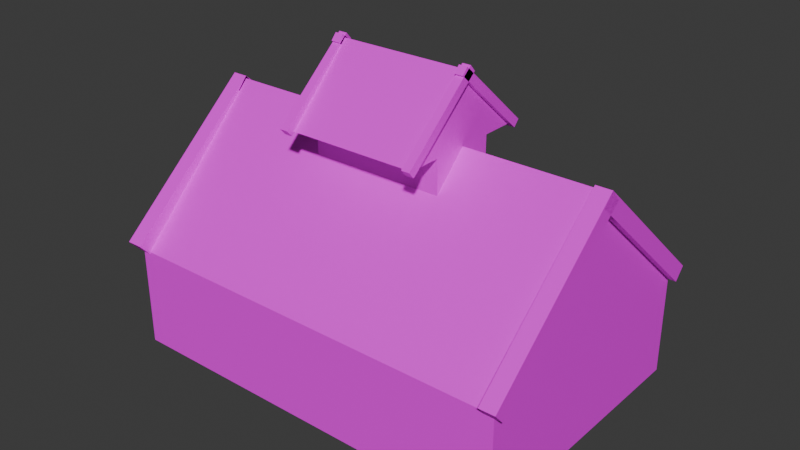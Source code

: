 # Source: Town_Hall.blend  (saved by Blender 4.0.36; exported with 4.5.12 LTS)
import bpy
from mathutils import Matrix  # noqa: F401  (used for matrix-valued properties, if any)

bpy.ops.wm.read_factory_settings(use_empty=True)
scene = bpy.context.scene
scene.name = 'Scene'

# ---- collections
col_collection = bpy.data.collections.new('Collection'); scene.collection.children.link(col_collection)

# ---- images (referenced by path relative to the original .blend; pixels are not part of the script)
import os
ASSET_DIR = os.environ.get("B2B_ASSET_DIR", "")  # directory of the original .blend (textures are referenced by path, not embedded)
HERE = os.path.dirname(os.path.abspath(__file__))  # packed textures are extracted next to this script under _unpacked/

def load_image(name, relpath, width, height, colorspace="sRGB"):
    """Load a texture the original file referenced (path relative to the .blend, or extracted next to this script)."""
    p = next((c for c in (os.path.join(HERE, relpath), os.path.join(ASSET_DIR, relpath)) if relpath and os.path.exists(c)), "")
    if p:
        img = bpy.data.images.load(p, check_existing=True)
        img.name = name
    else:  # same state as the original file: an image datablock whose file is absent (Cycles renders it pink)
        img = bpy.data.images.new(name, width, height)
        img.source = "FILE"
        img.filepath = "//" + (relpath or name)
    img.colorspace_settings.name = colorspace
    return img
img_colour_palette_png = load_image('colour_palette.png', 'textures/colour_palette.png', 1024, 1024, 'sRGB')

# ---- materials (node trees are filled in below, after node groups)
mat_material_001 = bpy.data.materials.new('Material.001')
mat_material_001.use_transparent_shadow = False

# ---- material node trees
mat_material_001.use_nodes = True; mat_material_001.node_tree.nodes.clear()
_N = mat_material_001.node_tree.nodes; _L = mat_material_001.node_tree.links
n0 = _N.new('ShaderNodeBsdfPrincipled'); n0.name = 'Principled BSDF'; n0.location = (10, 300)
n0.inputs[3].default_value = 1.45
n1 = _N.new('ShaderNodeOutputMaterial'); n1.name = 'Material Output'; n1.location = (300, 300)
n2 = _N.new('ShaderNodeTexImage'); n2.name = 'Image Texture'; n2.location = (-353, 269)
n2.image = img_colour_palette_png
_L.new(n0.outputs[0], n1.inputs[0])
_L.new(n2.outputs[0], n0.inputs[0])
n1.is_active_output = True

# ---- world
world_world = bpy.data.worlds.new('World'); scene.world = world_world
world_world.use_nodes = True; world_world.node_tree.nodes.clear()
_N = world_world.node_tree.nodes; _L = world_world.node_tree.links
n0 = _N.new('ShaderNodeOutputWorld'); n0.name = 'World Output'; n0.location = (300, 300)
n1 = _N.new('ShaderNodeBackground'); n1.name = 'Background'; n1.location = (10, 300)
n1.inputs[0].default_value = (0.05088, 0.05088, 0.05088, 1.0)
_L.new(n1.outputs[0], n0.inputs[0])
n0.is_active_output = True
world_world.color = (0.05088, 0.05088, 0.05088)
world_world.use_sun_shadow = False
world_world.sun_shadow_jitter_overblur = 0.0

# ---- meshes
me_cube_001 = bpy.data.meshes.new('Cube.001')
me_cube_001.from_pydata([(-2.0, -1.0, 4.0), (-2.0, -1.0, 6.0), (-2.0, 1.0, 4.0), (-2.0, 1.0, 6.0), (2.0, -1.0, 4.0), (2.0, -1.0, 6.0), (2.0, 1.0, 4.0), (2.0, 1.0, 6.0)], [], [(0, 1, 3, 2), (2, 3, 7, 6), (6, 7, 5, 4), (4, 5, 1, 0), (2, 6, 4, 0), (7, 3, 1, 5)])
_uv = me_cube_001.uv_layers.new(name='UVMap')
_uv.uv.foreach_set('vector', [0.7626, 0.4477, 0.7626, 0.4957, 0.7626, 0.4957, 0.7626, 0.4477, 0.7626, 0.4477, 0.7626, 0.4957, 0.8588, 0.4957, 0.8588, 0.4477, 0.8588, 0.4477, 0.8588, 0.4957, 0.8588, 0.4957, 0.8588, 0.4477, 0.8588, 0.4477, 0.8588, 0.4957, 0.7626, 0.4957, 0.7626, 0.4477, 0.7626, 0.4477, 0.8588, 0.4477, 0.8588, 0.4477, 0.7626, 0.4477, 0.8588, 0.4957, 0.7626, 0.4957, 0.7626, 0.4957, 0.8588, 0.4957])
me_cube_001.materials.append(mat_material_001)
me_cube_001.update()
me_cube_002 = bpy.data.meshes.new('Cube.002')
me_cube_002.from_pydata([(-6.0, -4.0, -1.0), (-6.0, -4.0, 2.0), (-6.0, 4.0, -1.0), (-6.0, 4.0, 2.0), (6.0, -4.0, -1.0), (6.0, -4.0, 2.0), (6.0, 4.0, -1.0), (6.0, 4.0, 2.0)], [], [(0, 1, 3, 2), (2, 3, 7, 6), (6, 7, 5, 4), (4, 5, 1, 0), (2, 6, 4, 0), (7, 3, 1, 5)])
_uv = me_cube_002.uv_layers.new(name='UVMap')
_uv.uv.foreach_set('vector', [0.7642, 0.3908, 0.7626, 0.4921, 0.7626, 0.4921, 0.7642, 0.3908, 0.7642, 0.3908, 0.7626, 0.4921, 0.8577, 0.4921, 0.8593, 0.3908, 0.8593, 0.3908, 0.8577, 0.4921, 0.8577, 0.4921, 0.8593, 0.3908, 0.8593, 0.3908, 0.8577, 0.4921, 0.7626, 0.4921, 0.7642, 0.3908, 0.7642, 0.3908, 0.8593, 0.3908, 0.8593, 0.3908, 0.7642, 0.3908, 0.8577, 0.4921, 0.7626, 0.4921, 0.7626, 0.4921, 0.8577, 0.4921])
me_cube_002.materials.append(mat_material_001)
me_cube_002.update()
me_cube_003 = bpy.data.meshes.new('Cube.003')
me_cube_003.from_pydata([(-6.0, -4.0, 2.0), (-6.0, 0.0, 6.0), (-6.0, 4.0, 2.0), (-6.0, 0.0, 6.0), (6.0, -4.0, 2.0), (6.0, 0.0, 6.0), (6.0, 4.0, 2.0), (6.0, 0.0, 6.0)], [], [(0, 1, 3, 2), (2, 3, 7, 6), (6, 7, 5, 4), (4, 5, 1, 0), (2, 6, 4, 0), (7, 3, 1, 5)])
_uv = me_cube_003.uv_layers.new(name='UVMap')
_uv.uv.foreach_set('vector', [0.4081, 0.6721, 0.4081, 0.7489, 0.4081, 0.7489, 0.4081, 0.6721, 0.4081, 0.6721, 0.4081, 0.7489, 0.4735, 0.7489, 0.4735, 0.6721, 0.4735, 0.6721, 0.4735, 0.7489, 0.4735, 0.7489, 0.4735, 0.6721, 0.4735, 0.6721, 0.4735, 0.7489, 0.4081, 0.7489, 0.4081, 0.6721, 0.4081, 0.6721, 0.4735, 0.6721, 0.4735, 0.6721, 0.4081, 0.6721, 0.4735, 0.7489, 0.4081, 0.7489, 0.4081, 0.7489, 0.4735, 0.7489])
me_cube_003.materials.append(mat_material_001)
me_cube_003.update()
me_cube_004 = bpy.data.meshes.new('Cube.004')
me_cube_004.from_pydata([(-2.0, -2.0, 6.0), (-2.0, 0.0, 8.0), (-2.0, 2.0, 6.0), (-2.0, 0.0, 8.0), (2.0, -2.0, 6.0), (2.0, 0.0, 8.0), (2.0, 2.0, 6.0), (2.0, 0.0, 8.0)], [], [(0, 1, 3, 2), (2, 3, 7, 6), (6, 7, 5, 4), (4, 5, 1, 0), (2, 6, 4, 0), (7, 3, 1, 5)])
_uv = me_cube_004.uv_layers.new(name='UVMap')
_uv.uv.foreach_set('vector', [0.3956, 0.7044, 0.3956, 0.7459, 0.3956, 0.7459, 0.3956, 0.7044, 0.3956, 0.7044, 0.3956, 0.7459, 0.4786, 0.7459, 0.4786, 0.7044, 0.4786, 0.7044, 0.4786, 0.7459, 0.4786, 0.7459, 0.4786, 0.7044, 0.4786, 0.7044, 0.4786, 0.7459, 0.3956, 0.7459, 0.3956, 0.7044, 0.3956, 0.7044, 0.4786, 0.7044, 0.4786, 0.7044, 0.3956, 0.7044, 0.4786, 0.7459, 0.3956, 0.7459, 0.3956, 0.7459, 0.4786, 0.7459])
me_cube_004.materials.append(mat_material_001)
me_cube_004.update()
me_cube_005 = bpy.data.meshes.new('Cube.005')
me_cube_005.from_pydata([(-1.0, -1.0, -1.0), (-1.0, -1.0, 1.0), (-1.0, 1.0, -1.0), (-1.0, 1.0, 1.0), (1.0, -1.0, -1.0), (1.0, -1.0, 1.0), (1.0, 1.0, -1.0), (1.0, 1.0, 1.0)], [], [(0, 1, 3, 2), (2, 3, 7, 6), (6, 7, 5, 4), (4, 5, 1, 0), (2, 6, 4, 0), (7, 3, 1, 5)])
_uv = me_cube_005.uv_layers.new(name='UVMap')
_uv.uv.foreach_set('vector', [0.9874, 0.4877, 0.8877, 0.4875, 0.8877, 0.4957, 0.9874, 0.4959, 0.9874, 0.4959, 0.8877, 0.4957, 0.8877, 0.4957, 0.9874, 0.4959, 0.9874, 0.4959, 0.8877, 0.4957, 0.8877, 0.4875, 0.9874, 0.4877, 0.9874, 0.4877, 0.8877, 0.4875, 0.8877, 0.4875, 0.9874, 0.4877, 0.9874, 0.4959, 0.9874, 0.4959, 0.9874, 0.4877, 0.9874, 0.4877, 0.8877, 0.4957, 0.8877, 0.4957, 0.8877, 0.4875, 0.8877, 0.4875])
me_cube_005.materials.append(mat_material_001)
me_cube_005.update()
me_cube_006 = bpy.data.meshes.new('Cube.006')
me_cube_006.from_pydata([(-1.0, -1.0, -1.0), (-1.0, -1.0, 1.0), (-1.0, 1.0, -1.0), (-1.0, 1.0, 1.0), (1.0, -1.0, -1.0), (1.0, -1.0, 1.0), (1.0, 1.0, -1.0), (1.0, 1.0, 1.0)], [], [(0, 1, 3, 2), (2, 3, 7, 6), (6, 7, 5, 4), (4, 5, 1, 0), (2, 6, 4, 0), (7, 3, 1, 5)])
_uv = me_cube_006.uv_layers.new(name='UVMap')
_uv.uv.foreach_set('vector', [0.9874, 0.4877, 0.8877, 0.4875, 0.8877, 0.4957, 0.9874, 0.4959, 0.9874, 0.4959, 0.8877, 0.4957, 0.8877, 0.4957, 0.9874, 0.4959, 0.9874, 0.4959, 0.8877, 0.4957, 0.8877, 0.4875, 0.9874, 0.4877, 0.9874, 0.4877, 0.8877, 0.4875, 0.8877, 0.4875, 0.9874, 0.4877, 0.9874, 0.4959, 0.9874, 0.4959, 0.9874, 0.4877, 0.9874, 0.4877, 0.8877, 0.4957, 0.8877, 0.4957, 0.8877, 0.4875, 0.8877, 0.4875])
me_cube_006.materials.append(mat_material_001)
me_cube_006.update()

# ---- objects
ob_cube = bpy.data.objects.new('Cube', me_cube_001)
ob_cube_001 = bpy.data.objects.new('Cube.001', me_cube_002)
ob_cube_002 = bpy.data.objects.new('Cube.002', me_cube_003)
ob_cube_003 = bpy.data.objects.new('Cube.003', me_cube_004)
ob_cube_004 = bpy.data.objects.new('Cube.004', me_cube_005)
ob_cube_005 = bpy.data.objects.new('Cube.005', me_cube_006)

# ---- transforms, parenting, visibility, modifiers, constraints
ob_cube.location = (1.0, 0.375, 2.375)
ob_cube.scale = (0.25, 0.25, 0.25)
ob_cube_001.location = (1.0, 0.375, 2.375)
ob_cube_001.scale = (0.25, 0.25, 0.25)
ob_cube_002.location = (1.0, 0.375, 2.375)
ob_cube_002.scale = (0.25, 0.25, 0.25)
ob_cube_003.location = (1.0, 0.375, 2.375)
ob_cube_003.scale = (0.25, 0.25, 0.25)
ob_cube_004.location = (2.5, 0.875, 3.375)
ob_cube_004.rotation_euler = (0.8494, 1.667e-16, 7.54e-17)
ob_cube_004.scale = (0.05901, 0.05901, 0.7177)
_m = ob_cube_004.modifiers.new('Mirror', 'MIRROR')
_m.use_axis = (True, True, False)
_m.mirror_object = ob_cube_002
ob_cube_005.location = (1.5, 0.625, 4.125)
ob_cube_005.rotation_euler = (0.8494, 1.667e-16, 7.54e-17)
ob_cube_005.scale = (0.03157, 0.03157, 0.384)
_m = ob_cube_005.modifiers.new('Mirror', 'MIRROR')
_m.use_axis = (True, True, False)
_m.mirror_object = ob_cube_002

# ---- collection membership
col_collection.objects.link(ob_cube)
col_collection.objects.link(ob_cube_001)
col_collection.objects.link(ob_cube_002)
col_collection.objects.link(ob_cube_003)
col_collection.objects.link(ob_cube_004)
col_collection.objects.link(ob_cube_005)

# ---- scene / render settings (as saved in the file)
scene.frame_start = 1; scene.frame_end = 250; scene.frame_set(1)
scene.render.engine = 'BLENDER_EEVEE_NEXT'
scene.cycles.sampling_pattern = 'TABULATED_SOBOL'
bpy.context.view_layer.update()

# ---- added for rendering (the .blend has no active camera and no usable light): camera, sun
cam_auto = bpy.data.cameras.new('AutoCamera')
cam_auto.lens = 50.0
cam_auto.sensor_width = 36.0
cam_auto.clip_end = 1000.0
ob_auto_camera = bpy.data.objects.new('AutoCamera', cam_auto)
scene.collection.objects.link(ob_auto_camera)
ob_auto_camera.location = (5.25835, -4.73999, 6.57269)
ob_auto_camera.rotation_euler = (1.09748, -7.21219e-08, 0.694738)
scene.camera = ob_auto_camera
light_auto_sun = bpy.data.lights.new('AutoSun', 'SUN')
light_auto_sun.energy = 3.0
light_auto_sun.angle = 0.0523599
ob_auto_sun = bpy.data.objects.new('AutoSun', light_auto_sun)
scene.collection.objects.link(ob_auto_sun)
ob_auto_sun.rotation_euler = (0.872665, 0.174533, 0.523599)
bpy.context.view_layer.update()
